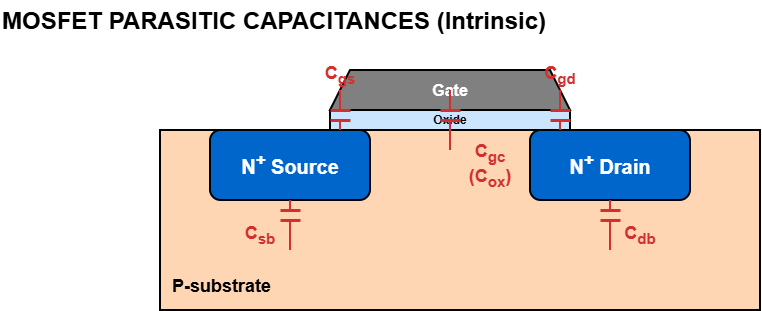

The diagram above was exported from draw.io. Its source (the exported page's mxGraphModel, read from the mxfile embedded in the PNG):
<mxGraphModel dx="1775" dy="625" grid="1" gridSize="10" guides="1" tooltips="1" connect="1" arrows="1" fold="1" page="1" pageScale="1" pageWidth="850" pageHeight="800" math="0" shadow="0">
  <root>
    <mxCell id="0" />
    <mxCell id="1" parent="0" />
    <mxCell id="title" parent="1" style="text;html=1;strokeColor=none;fillColor=none;align=left;verticalAlign=top;whiteSpace=wrap;rounded=0;" value="&lt;b style=&quot;font-size: 24px;&quot;&gt;MOSFET PARASITIC CAPACITANCES (Intrinsic)&lt;/b&gt;" vertex="1">
      <mxGeometry height="40" width="600" x="-140" y="100" as="geometry" />
    </mxCell>
    <mxCell id="p_sub" parent="1" style="rounded=0;whiteSpace=wrap;html=1;fillColor=#FFD6B3;strokeColor=#000000;strokeWidth=2;verticalAlign=bottom;align=left;spacingLeft=10;spacingBottom=10;" value="&lt;b style=&quot;font-size: 18px; color: #000000;&quot;&gt;P-substrate&lt;/b&gt;" vertex="1">
      <mxGeometry height="180" width="600" x="20" y="230" as="geometry" />
    </mxCell>
    <mxCell id="n_source" parent="1" style="rounded=1;whiteSpace=wrap;html=1;fillColor=#0066CC;fontColor=#ffffff;strokeColor=#000000;strokeWidth=2;" value="&lt;b style=&quot;font-size: 20px;&quot;&gt;N&lt;sup&gt;+&lt;/sup&gt; Source&lt;/b&gt;" vertex="1">
      <mxGeometry height="70" width="160" x="70" y="230" as="geometry" />
    </mxCell>
    <mxCell id="n_drain" parent="1" style="rounded=1;whiteSpace=wrap;html=1;fillColor=#0066CC;fontColor=#ffffff;strokeColor=#000000;strokeWidth=2;" value="&lt;b style=&quot;font-size: 20px;&quot;&gt;N&lt;sup&gt;+&lt;/sup&gt; Drain&lt;/b&gt;" vertex="1">
      <mxGeometry height="70" width="160" x="390" y="230" as="geometry" />
    </mxCell>
    <mxCell id="gate_ox" parent="1" style="rounded=0;whiteSpace=wrap;html=1;fillColor=#CCE5FF;strokeColor=#000000;strokeWidth=2;" value="&lt;b style=&quot;font-size: 12px; color: #000000;&quot;&gt;Oxide&lt;/b&gt;" vertex="1">
      <mxGeometry height="20" width="240" x="190" y="210" as="geometry" />
    </mxCell>
    <mxCell id="gate_poly" parent="1" style="shape=trapezoid;perimeter=trapezoidPerimeter;whiteSpace=wrap;html=1;fixedSize=1;fillColor=#808080;strokeColor=#000000;strokeWidth=2;size=20;" value="&lt;b style=&quot;font-size: 16px; color: #FFFFFF;&quot;&gt;Gate&lt;/b&gt;" vertex="1">
      <mxGeometry height="40" width="240" x="190" y="170" as="geometry" />
    </mxCell>
    <mxCell id="cap_cgd" parent="1" style="text;html=1;strokeColor=none;fillColor=none;align=center;verticalAlign=middle;whiteSpace=wrap;rounded=0;" value="&lt;b style=&quot;font-size: 18px; color: #D32F2F;&quot;&gt;C&lt;sub&gt;gd&lt;/sub&gt;&lt;/b&gt;" vertex="1">
      <mxGeometry height="30" width="40" x="400" y="160" as="geometry" />
    </mxCell>
    <mxCell id="cgd_l1" edge="1" parent="1" style="endArrow=none;html=1;strokeWidth=3;strokeColor=#D32F2F;">
      <mxGeometry relative="1" as="geometry">
        <mxPoint x="410" y="210" as="sourcePoint" />
        <mxPoint x="430" y="210" as="targetPoint" />
      </mxGeometry>
    </mxCell>
    <mxCell id="cgd_l2" edge="1" parent="1" style="endArrow=none;html=1;strokeWidth=3;strokeColor=#D32F2F;">
      <mxGeometry relative="1" as="geometry">
        <mxPoint x="410" y="220" as="sourcePoint" />
        <mxPoint x="430" y="220" as="targetPoint" />
      </mxGeometry>
    </mxCell>
    <mxCell id="cgd_wire1" edge="1" parent="1" style="endArrow=none;html=1;strokeWidth=2;strokeColor=#D32F2F;">
      <mxGeometry relative="1" as="geometry">
        <mxPoint x="420" y="210" as="sourcePoint" />
        <mxPoint x="420" y="190" as="targetPoint" />
      </mxGeometry>
    </mxCell>
    <mxCell id="cgd_wire2" edge="1" parent="1" style="endArrow=none;html=1;strokeWidth=2;strokeColor=#D32F2F;">
      <mxGeometry relative="1" as="geometry">
        <mxPoint x="420" y="220" as="sourcePoint" />
        <mxPoint x="420" y="230" as="targetPoint" />
      </mxGeometry>
    </mxCell>
    <mxCell id="cap_cgs" parent="1" style="text;html=1;strokeColor=none;fillColor=none;align=center;verticalAlign=middle;whiteSpace=wrap;rounded=0;" value="&lt;b style=&quot;font-size: 18px; color: #D32F2F;&quot;&gt;C&lt;sub&gt;gs&lt;/sub&gt;&lt;/b&gt;" vertex="1">
      <mxGeometry height="30" width="40" x="180" y="160" as="geometry" />
    </mxCell>
    <mxCell id="cgs_l1" edge="1" parent="1" style="endArrow=none;html=1;strokeWidth=3;strokeColor=#D32F2F;">
      <mxGeometry relative="1" as="geometry">
        <mxPoint x="190" y="210" as="sourcePoint" />
        <mxPoint x="210" y="210" as="targetPoint" />
      </mxGeometry>
    </mxCell>
    <mxCell id="cgs_l2" edge="1" parent="1" style="endArrow=none;html=1;strokeWidth=3;strokeColor=#D32F2F;">
      <mxGeometry relative="1" as="geometry">
        <mxPoint x="190" y="220" as="sourcePoint" />
        <mxPoint x="210" y="220" as="targetPoint" />
      </mxGeometry>
    </mxCell>
    <mxCell id="cgs_wire1" edge="1" parent="1" style="endArrow=none;html=1;strokeWidth=2;strokeColor=#D32F2F;">
      <mxGeometry relative="1" as="geometry">
        <mxPoint x="200" y="210" as="sourcePoint" />
        <mxPoint x="200" y="190" as="targetPoint" />
      </mxGeometry>
    </mxCell>
    <mxCell id="cgs_wire2" edge="1" parent="1" style="endArrow=none;html=1;strokeWidth=2;strokeColor=#D32F2F;">
      <mxGeometry relative="1" as="geometry">
        <mxPoint x="200" y="220" as="sourcePoint" />
        <mxPoint x="200" y="230" as="targetPoint" />
      </mxGeometry>
    </mxCell>
    <mxCell id="cap_cgc" parent="1" style="text;html=1;strokeColor=none;fillColor=none;align=center;verticalAlign=middle;whiteSpace=wrap;rounded=0;" value="&lt;b style=&quot;font-size: 18px; color: #D32F2F;&quot;&gt;C&lt;sub&gt;gc&lt;/sub&gt; (C&lt;sub&gt;ox&lt;/sub&gt;)&lt;/b&gt;" vertex="1">
      <mxGeometry height="30" width="80" x="310" y="250" as="geometry" />
    </mxCell>
    <mxCell id="cgc_l1" edge="1" parent="1" style="endArrow=none;html=1;strokeWidth=3;strokeColor=#D32F2F;">
      <mxGeometry relative="1" as="geometry">
        <mxPoint x="300" y="210" as="sourcePoint" />
        <mxPoint x="320" y="210" as="targetPoint" />
      </mxGeometry>
    </mxCell>
    <mxCell id="cgc_l2" edge="1" parent="1" style="endArrow=none;html=1;strokeWidth=3;strokeColor=#D32F2F;">
      <mxGeometry relative="1" as="geometry">
        <mxPoint x="300" y="220" as="sourcePoint" />
        <mxPoint x="320" y="220" as="targetPoint" />
      </mxGeometry>
    </mxCell>
    <mxCell id="cgc_wire1" edge="1" parent="1" style="endArrow=none;html=1;strokeWidth=2;strokeColor=#D32F2F;">
      <mxGeometry relative="1" as="geometry">
        <mxPoint x="310" y="210" as="sourcePoint" />
        <mxPoint x="310" y="190" as="targetPoint" />
      </mxGeometry>
    </mxCell>
    <mxCell id="cgc_wire2" edge="1" parent="1" style="endArrow=none;html=1;strokeWidth=2;strokeColor=#D32F2F;">
      <mxGeometry relative="1" as="geometry">
        <mxPoint x="310" y="220" as="sourcePoint" />
        <mxPoint x="310" y="250" as="targetPoint" />
      </mxGeometry>
    </mxCell>
    <mxCell id="cap_csb" parent="1" style="text;html=1;strokeColor=none;fillColor=none;align=center;verticalAlign=middle;whiteSpace=wrap;rounded=0;" value="&lt;b style=&quot;font-size: 18px; color: #D32F2F;&quot;&gt;C&lt;sub&gt;sb&lt;/sub&gt;&lt;/b&gt;" vertex="1">
      <mxGeometry height="30" width="40" x="100" y="320" as="geometry" />
    </mxCell>
    <mxCell id="csb_l1" edge="1" parent="1" style="endArrow=none;html=1;strokeWidth=3;strokeColor=#D32F2F;">
      <mxGeometry relative="1" as="geometry">
        <mxPoint x="140" y="310" as="sourcePoint" />
        <mxPoint x="160" y="310" as="targetPoint" />
      </mxGeometry>
    </mxCell>
    <mxCell id="csb_l2" edge="1" parent="1" style="endArrow=none;html=1;strokeWidth=3;strokeColor=#D32F2F;">
      <mxGeometry relative="1" as="geometry">
        <mxPoint x="140" y="320" as="sourcePoint" />
        <mxPoint x="160" y="320" as="targetPoint" />
      </mxGeometry>
    </mxCell>
    <mxCell id="csb_wire1" edge="1" parent="1" style="endArrow=none;html=1;strokeWidth=2;strokeColor=#D32F2F;">
      <mxGeometry relative="1" as="geometry">
        <mxPoint x="150" y="310" as="sourcePoint" />
        <mxPoint x="150" y="300" as="targetPoint" />
      </mxGeometry>
    </mxCell>
    <mxCell id="csb_wire2" edge="1" parent="1" style="endArrow=none;html=1;strokeWidth=2;strokeColor=#D32F2F;">
      <mxGeometry relative="1" as="geometry">
        <mxPoint x="150" y="320" as="sourcePoint" />
        <mxPoint x="150" y="350" as="targetPoint" />
      </mxGeometry>
    </mxCell>
    <mxCell id="cap_cdb" parent="1" style="text;html=1;strokeColor=none;fillColor=none;align=center;verticalAlign=middle;whiteSpace=wrap;rounded=0;" value="&lt;b style=&quot;font-size: 18px; color: #D32F2F;&quot;&gt;C&lt;sub&gt;db&lt;/sub&gt;&lt;/b&gt;" vertex="1">
      <mxGeometry height="30" width="40" x="480" y="320" as="geometry" />
    </mxCell>
    <mxCell id="cdb_l1" edge="1" parent="1" style="endArrow=none;html=1;strokeWidth=3;strokeColor=#D32F2F;">
      <mxGeometry relative="1" as="geometry">
        <mxPoint x="460" y="310" as="sourcePoint" />
        <mxPoint x="480" y="310" as="targetPoint" />
      </mxGeometry>
    </mxCell>
    <mxCell id="cdb_l2" edge="1" parent="1" style="endArrow=none;html=1;strokeWidth=3;strokeColor=#D32F2F;">
      <mxGeometry relative="1" as="geometry">
        <mxPoint x="460" y="320" as="sourcePoint" />
        <mxPoint x="480" y="320" as="targetPoint" />
      </mxGeometry>
    </mxCell>
    <mxCell id="cdb_wire1" edge="1" parent="1" style="endArrow=none;html=1;strokeWidth=2;strokeColor=#D32F2F;">
      <mxGeometry relative="1" as="geometry">
        <mxPoint x="470" y="310" as="sourcePoint" />
        <mxPoint x="470" y="300" as="targetPoint" />
      </mxGeometry>
    </mxCell>
    <mxCell id="cdb_wire2" edge="1" parent="1" style="endArrow=none;html=1;strokeWidth=2;strokeColor=#D32F2F;">
      <mxGeometry relative="1" as="geometry">
        <mxPoint x="470" y="320" as="sourcePoint" />
        <mxPoint x="470" y="350" as="targetPoint" />
      </mxGeometry>
    </mxCell>
  </root>
</mxGraphModel>